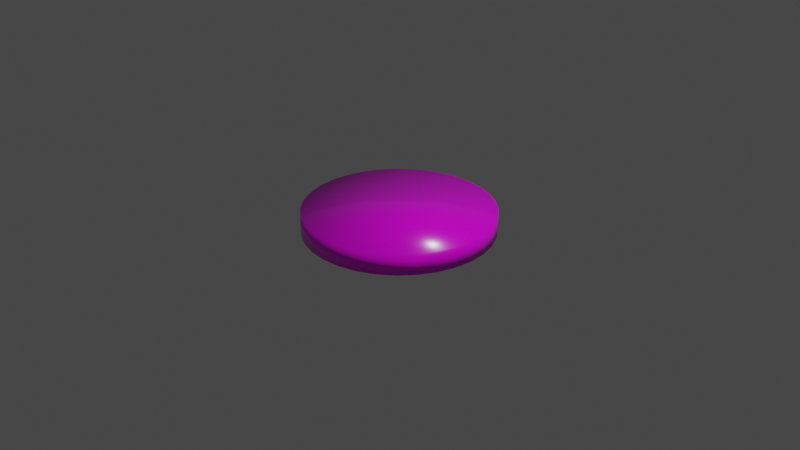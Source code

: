 # Source: froggieocoin.blend  (saved by Blender 3.6.13; exported with 4.5.12 LTS)
import bpy
from mathutils import Matrix  # noqa: F401  (used for matrix-valued properties, if any)

bpy.ops.wm.read_factory_settings(use_empty=True)
scene = bpy.context.scene
scene.name = 'Scene'

# ---- collections
col_collection = bpy.data.collections.new('Collection'); scene.collection.children.link(col_collection)

# ---- images (referenced by path relative to the original .blend; pixels are not part of the script)
import os
ASSET_DIR = os.environ.get("B2B_ASSET_DIR", "")  # directory of the original .blend (textures are referenced by path, not embedded)
HERE = os.path.dirname(os.path.abspath(__file__))  # packed textures are extracted next to this script under _unpacked/

def load_image(name, relpath, width, height, colorspace="sRGB"):
    """Load a texture the original file referenced (path relative to the .blend, or extracted next to this script)."""
    p = next((c for c in (os.path.join(HERE, relpath), os.path.join(ASSET_DIR, relpath)) if relpath and os.path.exists(c)), "")
    if p:
        img = bpy.data.images.load(p, check_existing=True)
        img.name = name
    else:  # same state as the original file: an image datablock whose file is absent (Cycles renders it pink)
        img = bpy.data.images.new(name, width, height)
        img.source = "FILE"
        img.filepath = "//" + (relpath or name)
    img.colorspace_settings.name = colorspace
    return img
img_froggiecoin_png = load_image('froggiecoin.png', 'froggiecoin.png', 1024, 1024, 'sRGB')

# ---- materials (node trees are filled in below, after node groups)
mat_material_001 = bpy.data.materials.new('Material.001')
mat_material_001.use_transparent_shadow = False

# ---- material node trees
mat_material_001.use_nodes = True; mat_material_001.node_tree.nodes.clear()
_N = mat_material_001.node_tree.nodes; _L = mat_material_001.node_tree.links
n0 = _N.new('ShaderNodeBsdfPrincipled'); n0.name = 'Principled BSDF'; n0.location = (10, 300)
n0.distribution = 'GGX'
n0.subsurface_method = 'RANDOM_WALK_SKIN'
n0.inputs[2].default_value = 0.2346
n0.inputs[3].default_value = 1.45
n0.inputs[27].default_value = (0.0, 0.0, 0.0, 1.0)
n0.inputs[28].default_value = 1.0
n1 = _N.new('ShaderNodeOutputMaterial'); n1.name = 'Material Output'; n1.location = (300, 300)
n2 = _N.new('ShaderNodeTexImage'); n2.name = 'Image Texture'; n2.location = (-280, 271)
n2.image = img_froggiecoin_png
_L.new(n0.outputs[0], n1.inputs[0])
_L.new(n2.outputs[0], n0.inputs[0])
n1.is_active_output = True

# ---- world
world_world = bpy.data.worlds.new('World'); scene.world = world_world
world_world.use_nodes = True; world_world.node_tree.nodes.clear()
_N = world_world.node_tree.nodes; _L = world_world.node_tree.links
n0 = _N.new('ShaderNodeOutputWorld'); n0.name = 'World Output'; n0.location = (300, 300)
n1 = _N.new('ShaderNodeBackground'); n1.name = 'Background'; n1.location = (10, 300)
n1.inputs[0].default_value = (0.05088, 0.05088, 0.05088, 1.0)
_L.new(n1.outputs[0], n0.inputs[0])
n0.is_active_output = True
world_world.color = (0.05088, 0.05088, 0.05088)
world_world.use_sun_shadow = False
world_world.sun_shadow_jitter_overblur = 0.0

# ---- cameras
cam_camera = bpy.data.cameras.new('Camera')
cam_camera.clip_end = 100.0
cam_camera.ortho_scale = 7.314

# ---- lights
light_light = bpy.data.lights.new('Light', 'POINT')
light_light.transmission_factor = 0.0
light_light.energy = 1000.0
light_light.shadow_soft_size = 0.1
light_light.shadow_maximum_resolution = 0.006
light_light.use_absolute_resolution = True

# ---- meshes
me_cylinder = bpy.data.meshes.new('Cylinder')
me_cylinder.from_pydata([(0.0, 1.0, -0.1041), (0.0, 1.0, 0.116), (0.1951, 0.9808, -0.1041), (0.1951, 0.9808, 0.116), (0.3827, 0.9239, -0.1041), (0.3827, 0.9239, 0.116), (0.5556, 0.8315, -0.1041), (0.5556, 0.8315, 0.116), (0.7071, 0.7071, -0.1041), (0.7071, 0.7071, 0.116), (0.8315, 0.5556, -0.1041), (0.8315, 0.5556, 0.116), (0.9239, 0.3827, -0.1041), (0.9239, 0.3827, 0.116), (0.9808, 0.1951, -0.1041), (0.9808, 0.1951, 0.116), (1.0, 0.0, -0.1041), (1.0, 0.0, 0.116), (0.9808, -0.1951, -0.1041), (0.9808, -0.1951, 0.116), (0.9239, -0.3827, -0.1041), (0.9239, -0.3827, 0.116), (0.8315, -0.5556, -0.1041), (0.8315, -0.5556, 0.116), (0.7071, -0.7071, -0.1041), (0.7071, -0.7071, 0.116), (0.5556, -0.8315, -0.1041), (0.5556, -0.8315, 0.116), (0.3827, -0.9239, -0.1041), (0.3827, -0.9239, 0.116), (0.1951, -0.9808, -0.1041), (0.1951, -0.9808, 0.116), (0.0, -1.0, -0.1041), (0.0, -1.0, 0.116), (-0.1951, -0.9808, -0.1041), (-0.1951, -0.9808, 0.116), (-0.3827, -0.9239, -0.1041), (-0.3827, -0.9239, 0.116), (-0.5556, -0.8315, -0.1041), (-0.5556, -0.8315, 0.116), (-0.7071, -0.7071, -0.1041), (-0.7071, -0.7071, 0.116), (-0.8315, -0.5556, -0.1041), (-0.8315, -0.5556, 0.116), (-0.9239, -0.3827, -0.1041), (-0.9239, -0.3827, 0.116), (-0.9808, -0.1951, -0.1041), (-0.9808, -0.1951, 0.116), (-1.0, 0.0, -0.1041), (-1.0, 0.0, 0.116), (-0.9808, 0.1951, -0.1041), (-0.9808, 0.1951, 0.116), (-0.9239, 0.3827, -0.1041), (-0.9239, 0.3827, 0.116), (-0.8315, 0.5556, -0.1041), (-0.8315, 0.5556, 0.116), (-0.7071, 0.7071, -0.1041), (-0.7071, 0.7071, 0.116), (-0.5556, 0.8315, -0.1041), (-0.5556, 0.8315, 0.116), (-0.3827, 0.9239, -0.1041), (-0.3827, 0.9239, 0.116), (-0.1951, 0.9808, -0.1041), (-0.1951, 0.9808, 0.116)], [], [(0, 1, 3, 2), (2, 3, 5, 4), (4, 5, 7, 6), (6, 7, 9, 8), (8, 9, 11, 10), (10, 11, 13, 12), (12, 13, 15, 14), (14, 15, 17, 16), (16, 17, 19, 18), (18, 19, 21, 20), (20, 21, 23, 22), (22, 23, 25, 24), (24, 25, 27, 26), (26, 27, 29, 28), (28, 29, 31, 30), (30, 31, 33, 32), (32, 33, 35, 34), (34, 35, 37, 36), (36, 37, 39, 38), (38, 39, 41, 40), (40, 41, 43, 42), (42, 43, 45, 44), (44, 45, 47, 46), (46, 47, 49, 48), (48, 49, 51, 50), (50, 51, 53, 52), (52, 53, 55, 54), (54, 55, 57, 56), (56, 57, 59, 58), (58, 59, 61, 60), (3, 1, 63, 61, 59, 57, 55, 53, 51, 49, 47, 45, 43, 41, 39, 37, 35, 33, 31, 29, 27, 25, 23, 21, 19, 17, 15, 13, 11, 9, 7, 5), (60, 61, 63, 62), (62, 63, 1, 0), (0, 2, 4, 6, 8, 10, 12, 14, 16, 18, 20, 22, 24, 26, 28, 30, 32, 34, 36, 38, 40, 42, 44, 46, 48, 50, 52, 54, 56, 58, 60, 62)])
me_cylinder.polygons.foreach_set('use_smooth', [True] * 34)
_uv = me_cylinder.uv_layers.new(name='UVMap')
_uv.uv.foreach_set('vector', [0.6986, 0.09113, 0.6986, 0.2136, 0.691, 0.2136, 0.691, 0.09113, 0.691, 0.09113, 0.691, 0.2136, 0.6833, 0.2136, 0.6833, 0.09113, 0.6833, 0.09113, 0.6833, 0.2136, 0.6757, 0.2136, 0.6757, 0.09113, 0.6757, 0.09113, 0.6757, 0.2136, 0.668, 0.2136, 0.668, 0.09113, 0.668, 0.09113, 0.668, 0.2136, 0.6603, 0.2136, 0.6603, 0.09113, 0.6603, 0.09113, 0.6603, 0.2136, 0.6527, 0.2136, 0.6527, 0.09113, 0.6527, 0.09113, 0.6527, 0.2136, 0.645, 0.2136, 0.645, 0.09113, 0.645, 0.09113, 0.645, 0.2136, 0.6374, 0.2136, 0.6374, 0.09113, 0.6374, 0.09113, 0.6374, 0.2136, 0.6297, 0.2136, 0.6297, 0.09113, 0.6297, 0.09113, 0.6297, 0.2136, 0.6221, 0.2136, 0.6221, 0.09113, 0.6221, 0.09113, 0.6221, 0.2136, 0.6144, 0.2136, 0.6144, 0.09113, 0.6144, 0.09113, 0.6144, 0.2136, 0.6068, 0.2136, 0.6068, 0.09113, 0.6068, 0.09113, 0.6068, 0.2136, 0.5991, 0.2136, 0.5991, 0.09113, 0.5991, 0.09113, 0.5991, 0.2136, 0.5915, 0.2136, 0.5915, 0.09113, 0.5915, 0.09113, 0.5915, 0.2136, 0.5838, 0.2136, 0.5838, 0.09113, 0.5838, 0.09113, 0.5838, 0.2136, 0.5762, 0.2136, 0.5762, 0.09113, 0.5762, 0.09113, 0.5762, 0.2136, 0.5685, 0.2136, 0.5685, 0.09113, 0.5685, 0.09113, 0.5685, 0.2136, 0.5609, 0.2136, 0.5609, 0.09113, 0.5609, 0.09113, 0.5609, 0.2136, 0.5532, 0.2136, 0.5532, 0.09113, 0.5532, 0.09113, 0.5532, 0.2136, 0.5456, 0.2136, 0.5456, 0.09113, 0.5456, 0.09113, 0.5456, 0.2136, 0.5379, 0.2136, 0.5379, 0.09113, 0.5379, 0.09113, 0.5379, 0.2136, 0.5303, 0.2136, 0.5303, 0.09113, 0.5303, 0.09113, 0.5303, 0.2136, 0.5226, 0.2136, 0.5226, 0.09113, 0.5226, 0.09113, 0.5226, 0.2136, 0.515, 0.2136, 0.515, 0.09113, 0.515, 0.09113, 0.515, 0.2136, 0.5073, 0.2136, 0.5073, 0.09113, 0.5073, 0.09113, 0.5073, 0.2136, 0.4996, 0.2136, 0.4996, 0.09113, 0.4996, 0.09113, 0.4996, 0.2136, 0.492, 0.2136, 0.492, 0.09113, 0.492, 0.09113, 0.492, 0.2136, 0.4843, 0.2136, 0.4843, 0.09113, 0.4843, 0.09113, 0.4843, 0.2136, 0.4767, 0.2136, 0.4767, 0.09113, 0.4767, 0.09113, 0.4767, 0.2136, 0.469, 0.2136, 0.469, 0.09113, 0.5995, 1.002, 0.5009, 1.012, 0.4022, 1.002, 0.3073, 0.9731, 0.2199, 0.9264, 0.1433, 0.8635, 0.08037, 0.7868, 0.03363, 0.6994, 0.004854, 0.6045, -0.004864, 0.5059, 0.004854, 0.4072, 0.03363, 0.3123, 0.08037, 0.2249, 0.1433, 0.1483, 0.2199, 0.08536, 0.3073, 0.03862, 0.4022, 0.009841, 0.5009, 0.0001237, 0.5995, 0.009841, 0.6944, 0.03862, 0.7818, 0.08536, 0.8585, 0.1483, 0.9214, 0.2249, 0.9681, 0.3123, 0.9969, 0.4072, 1.007, 0.5059, 0.9969, 0.6045, 0.9681, 0.6994, 0.9214, 0.7868, 0.8585, 0.8635, 0.7818, 0.9264, 0.6944, 0.9731, 0.469, 0.09113, 0.469, 0.2136, 0.4614, 0.2136, 0.4614, 0.09113, 0.4614, 0.09113, 0.4614, 0.2136, 0.4537, 0.2136, 0.4537, 0.09113, 0.505, 1.012, 0.6037, 1.002, 0.6985, 0.9731, 0.786, 0.9264, 0.8626, 0.8635, 0.9255, 0.7868, 0.9722, 0.6994, 1.001, 0.6045, 1.011, 0.5059, 1.001, 0.4072, 0.9722, 0.3123, 0.9255, 0.2249, 0.8626, 0.1483, 0.786, 0.08536, 0.6985, 0.03862, 0.6037, 0.009841, 0.505, 0.0001237, 0.4063, 0.009841, 0.3115, 0.03862, 0.224, 0.08536, 0.1474, 0.1483, 0.08448, 0.2249, 0.03775, 0.3123, 0.00897, 0.4072, -0.0007481, 0.5059, 0.00897, 0.6045, 0.03775, 0.6994, 0.08448, 0.7868, 0.1474, 0.8635, 0.224, 0.9264, 0.3115, 0.9731, 0.4063, 1.002])
me_cylinder.materials.append(mat_material_001)
me_cylinder.update()

# ---- objects
ob_light = bpy.data.objects.new('Light', light_light)
ob_camera = bpy.data.objects.new('Camera', cam_camera)
ob_cylinder = bpy.data.objects.new('Cylinder', me_cylinder)

# ---- transforms, parenting, visibility, modifiers, constraints
ob_light.location = (4.076, 1.005, 5.904)
ob_light.rotation_euler = (0.6503, 0.05522, 1.866)
ob_light.lock_rotations_4d = False
ob_light.empty_display_type = 'ARROWS'
ob_light.color = (0.0, 0.0, 0.0, 0.0)
ob_light.lineart.crease_threshold = 0.0
ob_camera.location = (7.359, -6.926, 4.958)
ob_camera.rotation_euler = (1.109, 0.0, 0.8149)
ob_camera.lock_rotations_4d = False
ob_camera.empty_display_type = 'ARROWS'
ob_camera.color = (0.0, 0.0, 0.0, 0.0)
ob_camera.display_type = 'WIRE'
ob_camera.lineart.crease_threshold = 0.0
ob_cylinder.location = (0.0, 0.0, 0.0)

# ---- collection membership
col_collection.objects.link(ob_light)
col_collection.objects.link(ob_camera)
col_collection.objects.link(ob_cylinder)

# ---- scene / render settings (as saved in the file)
scene.camera = ob_camera
scene.frame_start = 1; scene.frame_end = 250; scene.frame_set(1)
scene.render.engine = 'BLENDER_EEVEE_NEXT'
scene.cycles.sampling_pattern = 'TABULATED_SOBOL'
scene.view_settings.view_transform = 'Filmic'
bpy.context.view_layer.update()
